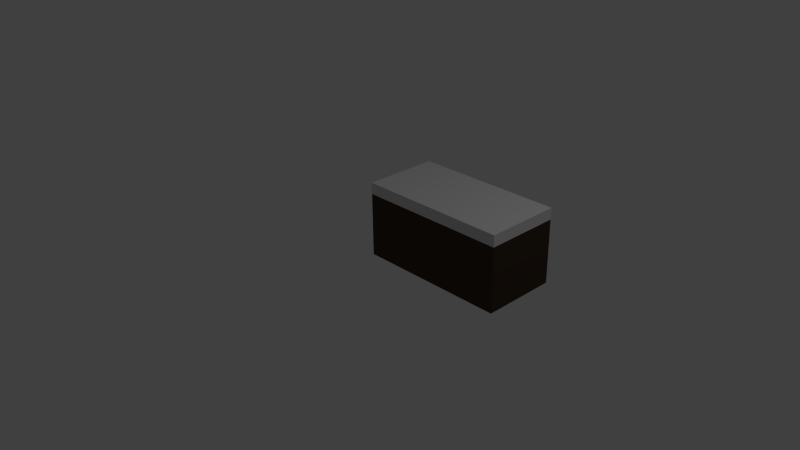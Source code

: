 # Source: desk-model.blend  (saved by Blender 2.76.0; exported with 4.5.12 LTS)
import bpy
from mathutils import Matrix  # noqa: F401  (used for matrix-valued properties, if any)

bpy.ops.wm.read_factory_settings(use_empty=True)
scene = bpy.context.scene
scene.name = 'Scene'

# ---- collections
col_collection_1 = bpy.data.collections.new('Collection 1'); scene.collection.children.link(col_collection_1)

# ---- materials (node trees are filled in below, after node groups)
mat_desk_top = bpy.data.materials.new('desk_top')
mat_desk_top.alpha_threshold = 0.0
mat_desk_top.use_transparent_shadow = False
mat_desk_top.diffuse_color = (0.7484, 0.7484, 0.7484, 1.0)
mat_desk_top.roughness = 0.5
mat_desk_top.line_color = (0.0, 0.0, 0.0, 1.0)
mat_desk_bottom = bpy.data.materials.new('desk_bottom')
mat_desk_bottom.alpha_threshold = 0.0
mat_desk_bottom.use_transparent_shadow = False
mat_desk_bottom.diffuse_color = (0.06072, 0.0412, 0.0264, 1.0)
mat_desk_bottom.roughness = 0.5

# ---- material node trees

# ---- world
world_world = bpy.data.worlds.new('World'); scene.world = world_world
world_world.color = (0.05088, 0.05088, 0.05088)
world_world.use_sun_shadow = False
world_world.sun_shadow_jitter_overblur = 0.0
world_world.cycles.sampling_method = 'MANUAL'
world_world.cycles.sample_map_resolution = 256

# ---- cameras
cam_camera = bpy.data.cameras.new('Camera')
cam_camera.clip_end = 100.0
cam_camera.lens = 35.0
cam_camera.sensor_width = 32.0
cam_camera.sensor_height = 18.0
cam_camera.ortho_scale = 7.314
cam_camera.dof.focus_distance = 0.0
cam_camera.dof.aperture_fstop = 128.0

# ---- lights
light_lamp = bpy.data.lights.new('Lamp', 'POINT')
light_lamp.transmission_factor = 0.0
light_lamp.cutoff_distance = 30.0
light_lamp.energy = 100.0
light_lamp.shadow_buffer_clip_start = 1.001
light_lamp.shadow_soft_size = 0.1
light_lamp.shadow_maximum_resolution = 0.006
light_lamp.use_absolute_resolution = True
light_lamp.cycles.use_multiple_importance_sampling = False

# ---- meshes
me_cube = bpy.data.meshes.new('Cube')
me_cube.from_pydata([(4.0, 2.0, 0.0), (4.0, 0.0, 0.0), (-1.192e-07, 1.788e-07, 0.0), (3.576e-07, 2.0, 0.0), (4.0, 2.0, 1.7), (4.0, -5.96e-07, 1.7), (-3.576e-07, 3.576e-07, 1.7), (5.96e-08, 2.0, 1.7), (4.0, 2.0, 2.0), (4.0, -5.96e-07, 2.0), (-3.576e-07, 3.576e-07, 2.0), (5.96e-08, 2.0, 2.0)], [], [(0, 1, 2, 3), (6, 5, 9, 10), (0, 4, 5, 1), (1, 5, 6, 2), (2, 6, 7, 3), (4, 0, 3, 7), (8, 11, 10, 9), (5, 4, 8, 9), (7, 6, 10, 11), (4, 7, 11, 8)])
me_cube.polygons.foreach_set('material_index', [1, 0, 1, 1, 1, 1, 0, 0, 0, 0])
me_cube.materials.append(mat_desk_top)
me_cube.materials.append(mat_desk_bottom)
me_cube.use_remesh_preserve_volume = False
me_cube.use_remesh_preserve_attributes = False
me_cube.use_mirror_vertex_groups = False
me_cube.update()

# ---- objects
ob_cube = bpy.data.objects.new('Cube', me_cube)
ob_lamp = bpy.data.objects.new('Lamp', light_lamp)
ob_camera = bpy.data.objects.new('Camera', cam_camera)

# ---- transforms, parenting, visibility, modifiers, constraints
ob_cube.location = (0.0, 0.0, 0.0)
ob_cube.scale = (0.5, 0.5, 0.5)
ob_cube.lock_rotations_4d = False
ob_cube.empty_display_type = 'ARROWS'
ob_cube.lineart.crease_threshold = 0.0
ob_lamp.location = (4.076, 1.005, 5.904)
ob_lamp.rotation_euler = (0.6503, 0.05522, 1.866)
ob_lamp.lock_rotations_4d = False
ob_lamp.empty_display_type = 'ARROWS'
ob_lamp.color = (0.0, 0.0, 0.0, 0.0)
ob_lamp.lineart.crease_threshold = 0.0
ob_camera.location = (7.481, -6.508, 5.344)
ob_camera.rotation_euler = (1.109, 0.01082, 0.8149)
ob_camera.lock_rotations_4d = False
ob_camera.empty_display_type = 'ARROWS'
ob_camera.color = (0.0, 0.0, 0.0, 0.0)
ob_camera.display_type = 'WIRE'
ob_camera.lineart.crease_threshold = 0.0

# ---- collection membership
col_collection_1.objects.link(ob_cube)
col_collection_1.objects.link(ob_lamp)
col_collection_1.objects.link(ob_camera)

# ---- scene / render settings (as saved in the file)
scene.camera = ob_camera
scene.frame_start = 1; scene.frame_end = 250; scene.frame_set(1)
scene.render.engine = 'BLENDER_EEVEE_NEXT'
scene.render.resolution_percentage = 50
scene.render.dither_intensity = 0.0
scene.cycles.use_denoising = False
scene.cycles.samples = 10
scene.cycles.sampling_pattern = 'TABULATED_SOBOL'
scene.cycles.light_sampling_threshold = 0.0
scene.cycles.use_adaptive_sampling = False
scene.cycles.use_light_tree = False
scene.cycles.blur_glossy = 0.0
scene.cycles.pixel_filter_type = 'GAUSSIAN'
scene.cycles.sample_clamp_indirect = 0.0
scene.view_settings.view_transform = 'Standard'
bpy.context.view_layer.update()
